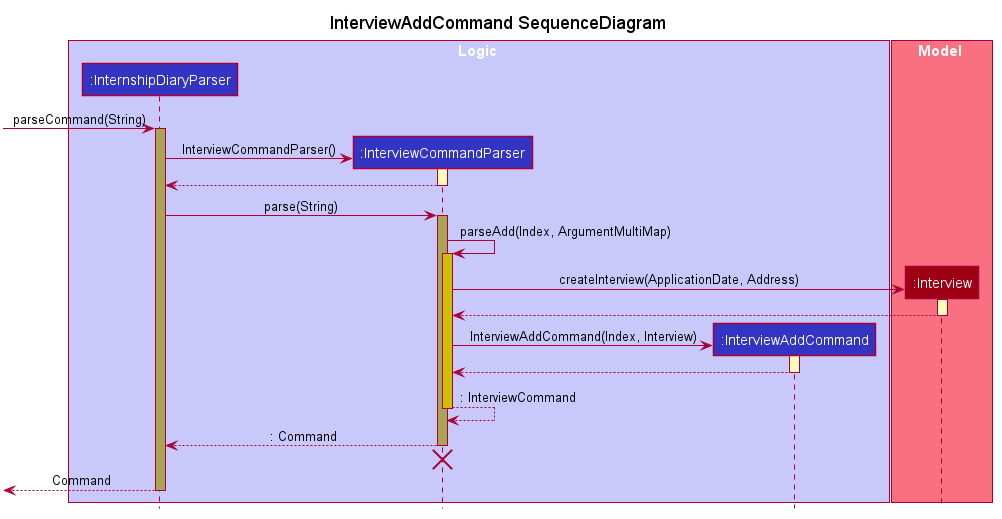

The diagram above was rendered by PlantUML. Its source (embedded in the PNG):
@startuml









skinparam BackgroundColor #FFFFFFF

skinparam Shadowing false

skinparam Class {
    FontColor #FFFFFF
    BorderThickness 1
    BorderColor #FFFFFF
    StereotypeFontColor #FFFFFF
    FontName Arial
}

skinparam Actor {
    BorderColor #000000
    Color #000000
    FontName Arial
}

skinparam Sequence {
    MessageAlign center
    BoxFontSize 15
    BoxPadding 0
    BoxFontColor #FFFFFF
    FontName Arial
}

skinparam Participant {
    FontColor #FFFFFFF
    Padding 20
}

skinparam MinClassWidth 50
skinparam ParticipantPadding 10
skinparam Shadowing false
skinparam DefaultTextAlignment center
skinparam packageStyle Rectangle

hide footbox
hide members
hide circle

hide footbox

title InterviewAddCommand SequenceDiagram

box Logic #C8C8FA
participant ":InternshipDiaryParser" as InternshipDiaryParser #3333C4
participant ":InterviewCommandParser" as InterviewCommandParser #3333C4
participant ":InterviewAddCommand" as InterviewAddCommand #3333C4
end box

box Model #F97181
participant ":Interview" as Interview #9D0012
end box

[-> InternshipDiaryParser : parseCommand(String)
activate InternshipDiaryParser #AAA555

create InterviewCommandParser
InternshipDiaryParser -> InterviewCommandParser : InterviewCommandParser()
activate InterviewCommandParser #FFFBBB
return

InternshipDiaryParser -> InterviewCommandParser : parse(String)
activate InterviewCommandParser #AAA555

InterviewCommandParser -> InterviewCommandParser : parseAdd(Index, ArgumentMultiMap)
activate InterviewCommandParser #CCC000

create Interview
InterviewCommandParser -> Interview : createInterview(ApplicationDate, Address)
activate Interview #FFFBBB
return

create InterviewAddCommand
InterviewCommandParser -> InterviewAddCommand : InterviewAddCommand(Index, Interview)
activate InterviewAddCommand #FFFBBB
return

return : InterviewCommand

return : Command
InterviewCommandParser -[hidden]-> InternshipDiaryParser
destroy InterviewCommandParser

[<-- InternshipDiaryParser : Command
Deactivate InternshipDiaryParser

@enduml